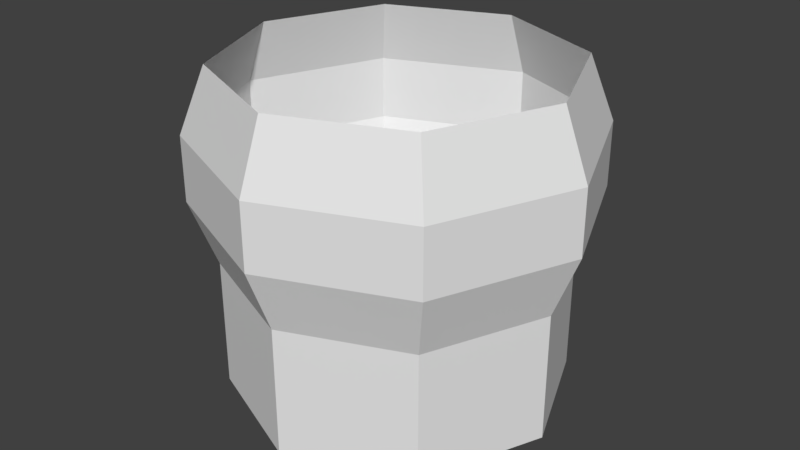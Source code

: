 # Source: background_base.blend  (saved by Blender 2.79.0; exported with 4.5.12 LTS)
import bpy
from mathutils import Matrix  # noqa: F401  (used for matrix-valued properties, if any)

bpy.ops.wm.read_factory_settings(use_empty=True)
scene = bpy.context.scene
scene.name = 'Scene'

# ---- collections
col_collection_1 = bpy.data.collections.new('Collection 1'); scene.collection.children.link(col_collection_1)

# ---- world
world_world = bpy.data.worlds.new('World'); scene.world = world_world
world_world.color = (0.05088, 0.05088, 0.05088)
world_world.use_sun_shadow = False
world_world.sun_shadow_jitter_overblur = 0.0
world_world.cycles.sampling_method = 'MANUAL'

# ---- meshes
me_circle = bpy.data.meshes.new('Circle')
me_circle.from_pydata([(0.0, 2.6, 0.0), (-1.838, 1.838, 0.0), (-2.6, -1.256e-07, 0.0), (-1.838, -1.838, 0.0), (0.0, -2.6, 0.0), (1.838, -1.838, 0.0), (2.6, 1.908e-08, 0.0), (1.838, 1.838, 0.0), (0.0, 2.6, 2.0), (-2.6, -1.256e-07, 2.0), (0.0, -2.6, 2.0), (1.838, -1.838, 2.0), (2.6, 1.908e-08, 2.0), (1.838, 1.838, 2.0), (0.0, 2.99, 3.0), (-2.114, 2.114, 3.0), (-2.99, -1.388e-07, 3.0), (-2.114, -2.114, 3.0), (0.0, -2.99, 3.0), (2.114, -2.114, 3.0), (2.99, 2.753e-08, 3.0), (2.114, 2.114, 3.0), (-2.114, 2.114, 4.0), (-2.99, -1.388e-07, 4.0), (-2.114, -2.114, 4.0), (0.0, -2.99, 4.0), (2.114, -2.114, 4.0), (2.114, 2.114, 4.0), (0.0, 2.6, 5.0), (-1.838, 1.838, 5.0), (-2.6, -1.256e-07, 5.0), (-1.838, -1.838, 5.0), (0.0, -2.6, 5.0), (1.838, -1.838, 5.0), (2.6, 1.908e-08, 5.0), (1.838, 1.838, 5.0), (-1.838, 1.838, 2.0), (-1.838, -1.838, 2.0), (0.0, 2.99, 4.0), (2.99, 0.0, 4.0), (0.0, -5.627e-08, 0.0), (0.7354, -0.7354, 0.0), (0.7354, 0.7354, 0.0), (1.04, -2.479e-08, 0.0), (0.0, -1.04, 0.0), (-0.7354, -0.7354, 0.0), (-1.04, -8.265e-08, 0.0), (-0.7354, 0.7354, 0.0), (0.0, 1.04, 0.0), (1.56, -9.054e-09, 0.0), (0.0, -1.56, 0.0), (-1.56, -9.585e-08, 0.0), (0.0, 1.56, 0.0), (1.103, -1.103, 0.0), (1.103, 1.103, 0.0), (-1.103, -1.103, 0.0), (-1.103, 1.103, 0.0), (0.3677, -0.3677, 0.0), (0.3677, 0.3677, 0.0), (-0.3677, -0.3677, 0.0), (-0.3677, 0.3677, 0.0), (0.52, -4.053e-08, 0.0), (0.0, -0.52, 0.0), (-0.52, -6.946e-08, 0.0), (0.0, 0.52, 0.0), (2.08, 5.015e-09, 0.0), (0.0, -2.08, 0.0), (-2.08, -1.107e-07, 0.0), (0.0, 2.08, 0.0), (1.471, -1.471, 0.0), (1.471, 1.471, 0.0), (-1.471, -1.471, 0.0), (-1.471, 1.471, 0.0)], [], [(0, 7, 13, 8), (7, 6, 12, 13), (5, 4, 10, 11), (3, 2, 9, 37), (1, 0, 8, 36), (9, 36, 15, 16), (13, 12, 20, 21), (11, 10, 18, 19), (37, 9, 16, 17), (36, 8, 14, 15), (8, 13, 21, 14), (12, 11, 19, 20), (10, 37, 17, 18), (14, 21, 27, 38), (20, 19, 26, 39), (18, 17, 24, 25), (16, 15, 22, 23), (24, 17, 16, 23), (10, 4, 3, 37), (24, 23, 30, 31), (22, 38, 28, 29), (38, 27, 35, 28), (39, 26, 33, 34), (25, 24, 31, 32), (23, 22, 29, 30), (27, 39, 34, 35), (26, 25, 32, 33), (27, 21, 20, 39), (19, 18, 25, 26), (12, 6, 5, 11), (22, 15, 14, 38), (2, 1, 36, 9), (61, 58, 40), (62, 57, 40), (63, 59, 40), (64, 60, 40), (58, 64, 40), (57, 61, 40), (59, 62, 40), (60, 63, 40), (56, 51, 46, 47), (55, 50, 44, 45), (53, 49, 43, 41), (54, 52, 48, 42), (52, 56, 47, 48), (51, 55, 45, 46), (50, 53, 41, 44), (49, 54, 42, 43), (65, 70, 54, 49), (66, 69, 53, 50), (67, 71, 55, 51), (68, 72, 56, 52), (70, 68, 52, 54), (69, 65, 49, 53), (71, 66, 50, 55), (72, 67, 51, 56), (47, 46, 63, 60), (45, 44, 62, 59), (41, 43, 61, 57), (42, 48, 64, 58), (48, 47, 60, 64), (46, 45, 59, 63), (44, 41, 57, 62), (43, 42, 58, 61), (1, 2, 67, 72), (3, 4, 66, 71), (5, 6, 65, 69), (7, 0, 68, 70), (0, 1, 72, 68), (2, 3, 71, 67), (4, 5, 69, 66), (6, 7, 70, 65)])
_uv = me_circle.uv_layers.new(name='UVMap')
_uv.uv.foreach_set('vector', [0.7964, 0.1744, 0.7976, 0.1744, 0.7965, 0.1795, 0.7927, 0.1834, 0.7976, 0.1744, 0.7984, 0.1736, 0.8073, 0.1772, 0.8013, 0.1834, 0.7984, 0.1724, 0.7976, 0.1716, 0.8013, 0.1626, 0.8073, 0.1687, 0.7964, 0.1716, 0.7956, 0.1724, 0.7867, 0.1687, 0.7927, 0.1626, 0.7956, 0.1736, 0.7964, 0.1744, 0.7927, 0.1834, 0.7867, 0.1772, 0.7956, 0.1736, 0.7964, 0.1744, 0.7927, 0.1834, 0.7867, 0.1772, 0.7984, 0.1736, 0.7984, 0.1724, 0.8073, 0.1687, 0.8073, 0.1772, 0.7976, 0.1716, 0.7964, 0.1716, 0.7927, 0.1626, 0.8013, 0.1626, 0.7956, 0.1724, 0.7956, 0.1736, 0.7867, 0.1772, 0.7867, 0.1687, 0.7964, 0.1744, 0.7976, 0.1744, 0.8013, 0.1834, 0.7927, 0.1834, 0.7976, 0.1744, 0.7984, 0.1736, 0.8073, 0.1772, 0.8013, 0.1834, 0.7984, 0.1724, 0.7976, 0.1716, 0.8013, 0.1626, 0.8073, 0.1687, 0.7964, 0.1716, 0.7956, 0.1724, 0.7867, 0.1687, 0.7927, 0.1626, 0.7976, 0.1744, 0.7984, 0.1736, 0.8073, 0.1772, 0.8013, 0.1834, 0.7984, 0.1724, 0.7976, 0.1716, 0.8013, 0.1626, 0.8073, 0.1687, 0.7964, 0.1716, 0.7956, 0.1724, 0.7867, 0.1687, 0.7927, 0.1626, 0.7956, 0.1736, 0.7964, 0.1744, 0.7927, 0.1834, 0.7867, 0.1772, 0.7867, 0.1687, 0.7956, 0.1724, 0.7956, 0.1736, 0.7906, 0.1723, 0.8013, 0.1626, 0.7976, 0.1716, 0.7964, 0.1716, 0.7976, 0.1663, 0.7927, 0.1834, 0.7867, 0.1772, 0.7956, 0.1736, 0.7964, 0.1744, 0.7867, 0.1687, 0.7927, 0.1626, 0.7964, 0.1716, 0.7956, 0.1724, 0.7927, 0.1626, 0.8013, 0.1626, 0.7976, 0.1716, 0.7964, 0.1716, 0.8073, 0.1687, 0.8073, 0.1772, 0.7984, 0.1736, 0.7984, 0.1724, 0.8013, 0.1834, 0.7927, 0.1834, 0.7964, 0.1744, 0.7976, 0.1744, 0.7867, 0.1772, 0.7867, 0.1687, 0.7956, 0.1724, 0.7956, 0.1736, 0.8013, 0.1626, 0.8073, 0.1687, 0.7984, 0.1724, 0.7976, 0.1716, 0.8073, 0.1772, 0.8013, 0.1834, 0.7976, 0.1744, 0.7984, 0.1736, 0.8073, 0.1772, 0.7984, 0.1736, 0.7984, 0.1724, 0.8034, 0.1736, 0.7976, 0.1716, 0.7964, 0.1716, 0.7976, 0.1663, 0.8013, 0.1626, 0.8073, 0.1772, 0.7984, 0.1736, 0.7984, 0.1724, 0.8034, 0.1736, 0.7927, 0.1834, 0.7964, 0.1744, 0.7976, 0.1744, 0.7965, 0.1795, 0.7956, 0.1724, 0.7956, 0.1736, 0.7906, 0.1723, 0.7867, 0.1687, 0.8078, 0.105, 0.8078, 0.1133, 0.7978, 0.1091, 0.7936, 0.09914, 0.8019, 0.09914, 0.7978, 0.1091, 0.7878, 0.1133, 0.7878, 0.105, 0.7978, 0.1091, 0.8019, 0.1191, 0.7936, 0.1191, 0.7978, 0.1091, 0.8078, 0.1133, 0.8019, 0.1191, 0.7978, 0.1091, 0.8019, 0.09914, 0.8078, 0.105, 0.7978, 0.1091, 0.7878, 0.105, 0.7936, 0.09914, 0.7978, 0.1091, 0.7936, 0.1191, 0.7878, 0.1133, 0.7978, 0.1091, 0.9788, 0.1488, 0.9732, 0.1432, 0.9828, 0.1393, 0.9828, 0.1393, 0.9732, 0.1353, 0.9788, 0.1297, 0.9828, 0.1393, 0.9828, 0.1393, 0.9867, 0.1297, 0.9923, 0.1353, 0.9828, 0.1393, 0.9828, 0.1393, 0.9923, 0.1432, 0.9867, 0.1488, 0.9828, 0.1393, 0.9828, 0.1393, 0.9867, 0.1488, 0.9788, 0.1488, 0.9828, 0.1393, 0.9828, 0.1393, 0.9732, 0.1432, 0.9732, 0.1353, 0.9828, 0.1393, 0.9828, 0.1393, 0.9788, 0.1297, 0.9867, 0.1297, 0.9828, 0.1393, 0.9828, 0.1393, 0.9923, 0.1353, 0.9923, 0.1432, 0.9828, 0.1393, 0.9828, 0.1393, 0.7812, 0.1875, 0.8125, 0.1875, 0.8125, 0.2187, 0.7812, 0.2187, 0.7812, 0.1875, 0.8125, 0.1875, 0.8125, 0.2187, 0.7812, 0.2187, 0.7812, 0.1875, 0.8125, 0.1875, 0.8125, 0.2187, 0.7812, 0.2187, 0.7812, 0.1875, 0.8125, 0.1875, 0.8125, 0.2187, 0.7812, 0.2187, 0.7812, 0.1875, 0.8125, 0.1875, 0.8125, 0.2187, 0.7812, 0.2187, 0.7812, 0.1875, 0.8125, 0.1875, 0.8125, 0.2187, 0.7812, 0.2187, 0.7812, 0.1875, 0.8125, 0.1875, 0.8125, 0.2187, 0.7812, 0.2187, 0.7812, 0.1875, 0.8125, 0.1875, 0.8125, 0.2187, 0.7812, 0.2187, 0.8125, 0.1875, 0.8437, 0.1875, 0.8437, 0.2187, 0.8125, 0.2187, 0.8125, 0.1875, 0.8437, 0.1875, 0.8437, 0.2187, 0.8125, 0.2187, 0.8125, 0.1875, 0.8437, 0.1875, 0.8437, 0.2187, 0.8125, 0.2187, 0.8125, 0.1875, 0.8437, 0.1875, 0.8437, 0.2187, 0.8125, 0.2187, 0.8125, 0.1875, 0.8437, 0.1875, 0.8437, 0.2187, 0.8125, 0.2187, 0.8125, 0.1875, 0.8437, 0.1875, 0.8437, 0.2187, 0.8125, 0.2187, 0.8125, 0.1875, 0.8437, 0.1875, 0.8437, 0.2187, 0.8125, 0.2187, 0.8125, 0.1875, 0.8437, 0.1875, 0.8437, 0.2187, 0.8125, 0.2187, 0.792, 0.1847, 0.7848, 0.1774, 0.7972, 0.1723, 0.7972, 0.1723, 0.7848, 0.1671, 0.792, 0.1599, 0.7972, 0.1723, 0.7972, 0.1723, 0.8023, 0.1599, 0.8096, 0.1671, 0.7972, 0.1723, 0.7972, 0.1723, 0.8096, 0.1774, 0.8023, 0.1847, 0.7972, 0.1723, 0.7972, 0.1723, 0.8023, 0.1847, 0.792, 0.1847, 0.7972, 0.1723, 0.7972, 0.1723, 0.7848, 0.1774, 0.7848, 0.1671, 0.7972, 0.1723, 0.7972, 0.1723, 0.792, 0.1599, 0.8023, 0.1599, 0.7972, 0.1723, 0.7972, 0.1723, 0.8096, 0.1671, 0.8096, 0.1774, 0.7972, 0.1723, 0.7972, 0.1723])
me_circle.use_remesh_preserve_volume = False
me_circle.use_remesh_preserve_attributes = False
me_circle.use_mirror_vertex_groups = False
me_circle.update()

# ---- objects
ob_circle = bpy.data.objects.new('Circle', me_circle)

# ---- transforms, parenting, visibility, modifiers, constraints
ob_circle.location = (-1.192e-07, -1.192e-07, 0.000226)
ob_circle.lineart.crease_threshold = 0.0

# ---- collection membership
col_collection_1.objects.link(ob_circle)

# ---- scene / render settings (as saved in the file)
scene.frame_start = 1; scene.frame_end = 250; scene.frame_set(1)
scene.render.engine = 'BLENDER_EEVEE_NEXT'
scene.render.resolution_percentage = 50
scene.render.dither_intensity = 0.0
scene.cycles.use_denoising = False
scene.cycles.samples = 128
scene.cycles.sampling_pattern = 'TABULATED_SOBOL'
scene.cycles.use_adaptive_sampling = False
scene.cycles.use_light_tree = False
scene.cycles.blur_glossy = 0.0
scene.cycles.sample_clamp_indirect = 0.0
scene.view_settings.view_transform = 'Standard'
bpy.context.view_layer.update()

# ---- added for rendering (the .blend has no active camera and no usable light): camera, sun
cam_auto = bpy.data.cameras.new('AutoCamera')
cam_auto.lens = 50.0
cam_auto.sensor_width = 36.0
cam_auto.clip_end = 1000.0
ob_auto_camera = bpy.data.objects.new('AutoCamera', cam_auto)
scene.collection.objects.link(ob_auto_camera)
ob_auto_camera.location = (9.08987, -10.9078, 9.77212)
ob_auto_camera.rotation_euler = (1.09748, -7.21219e-08, 0.694738)
scene.camera = ob_auto_camera
light_auto_sun = bpy.data.lights.new('AutoSun', 'SUN')
light_auto_sun.energy = 3.0
light_auto_sun.angle = 0.0523599
ob_auto_sun = bpy.data.objects.new('AutoSun', light_auto_sun)
scene.collection.objects.link(ob_auto_sun)
ob_auto_sun.rotation_euler = (0.872665, 0.174533, 0.523599)
bpy.context.view_layer.update()
